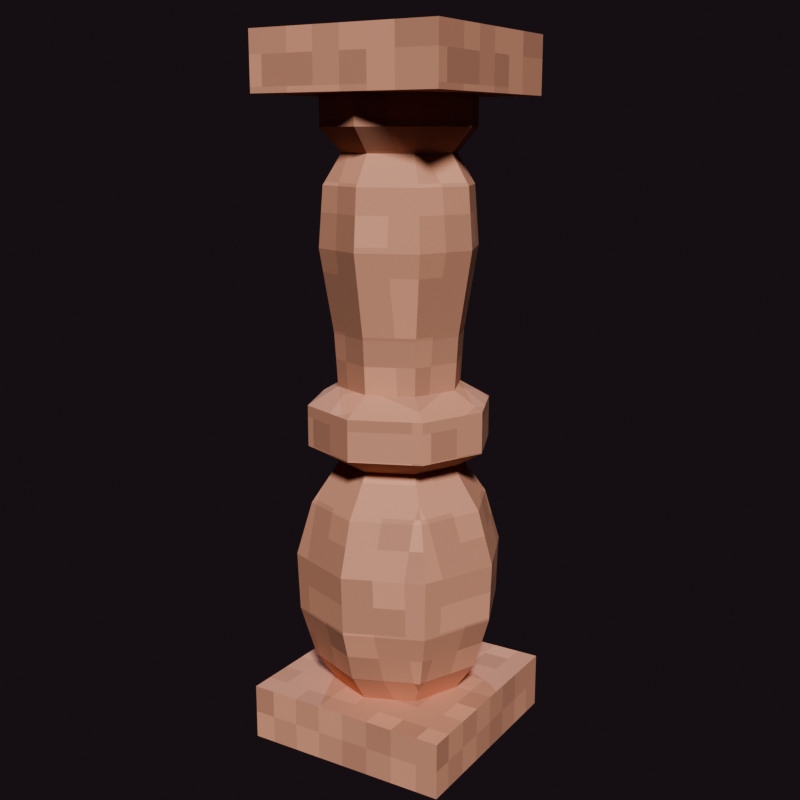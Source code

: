 # Source: baluster.blend  (saved by Blender 5.3.31; exported with 4.5.12 LTS)
import bpy
from mathutils import Matrix  # noqa: F401  (used for matrix-valued properties, if any)

bpy.ops.wm.read_factory_settings(use_empty=True)
scene = bpy.context.scene
scene.name = 'Scene'

# ---- collections
col_baluster = bpy.data.collections.new('baluster'); scene.collection.children.link(col_baluster)
col_preview = bpy.data.collections.new('_Preview'); scene.collection.children.link(col_preview)

# ---- images (referenced by path relative to the original .blend; pixels are not part of the script)
import os
ASSET_DIR = os.environ.get("B2B_ASSET_DIR", "")  # directory of the original .blend (textures are referenced by path, not embedded)
HERE = os.path.dirname(os.path.abspath(__file__))  # packed textures are extracted next to this script under _unpacked/

def load_image(name, relpath, width, height, colorspace="sRGB"):
    """Load a texture the original file referenced (path relative to the .blend, or extracted next to this script)."""
    p = next((c for c in (os.path.join(HERE, relpath), os.path.join(ASSET_DIR, relpath)) if relpath and os.path.exists(c)), "")
    if p:
        img = bpy.data.images.load(p, check_existing=True)
        img.name = name
    else:  # same state as the original file: an image datablock whose file is absent (Cycles renders it pink)
        img = bpy.data.images.new(name, width, height)
        img.source = "FILE"
        img.filepath = "//" + (relpath or name)
    img.colorspace_settings.name = colorspace
    return img
img_px_stone = load_image('px_Stone', '_unpacked/px_Stone.a92e2a71.png', 32, 32, 'sRGB')

# ---- materials (node trees are filled in below, after node groups)
mat_stone = bpy.data.materials.new('Stone')
mat_stone.diffuse_color = (0.6514, 0.3231, 0.2159, 1.0)

# ---- material node trees
mat_stone.use_nodes = True; mat_stone.node_tree.nodes.clear()
_N = mat_stone.node_tree.nodes; _L = mat_stone.node_tree.links
n0 = _N.new('ShaderNodeBsdfPrincipled'); n0.name = 'Principled BSDF'; n0.location = (-200, 100)
n0.inputs[2].default_value = 0.8
n0.inputs[10].default_value = 0.005
n1 = _N.new('ShaderNodeOutputMaterial'); n1.name = 'Material Output'; n1.location = (200, 100)
n2 = _N.new('ShaderNodeTexImage'); n2.name = 'Image Texture'; n2.location = (0, 0)
n2.image = img_px_stone
n2.interpolation = 'Closest'
_L.new(n0.outputs[0], n1.inputs[0])
_L.new(n2.outputs[0], n0.inputs[0])
n1.is_active_output = True

# ---- world
world_world = bpy.data.worlds.new('World'); scene.world = world_world
world_world.use_nodes = True; world_world.node_tree.nodes.clear()
_N = world_world.node_tree.nodes; _L = world_world.node_tree.links
n0 = _N.new('ShaderNodeBackground'); n0.name = 'Background'; n0.location = (-200, 100)
n0.inputs[0].default_value = (0.02315, 0.016, 0.02122, 1.0)
n0.inputs[1].default_value = 0.8
n1 = _N.new('ShaderNodeOutputWorld'); n1.name = 'World Output'; n1.location = (200, 100)
_L.new(n0.outputs[0], n1.inputs[0])
n1.is_active_output = True

# ---- cameras
cam_previewcam = bpy.data.cameras.new('PreviewCam')

# ---- lights
light_previewsun = bpy.data.lights.new('PreviewSun', 'SUN')
light_previewsun.angle = 0.1396
light_previewsun.energy = 3.0
light_previewfill = bpy.data.lights.new('PreviewFill', 'SUN')
light_previewfill.color = (0.7, 0.75, 1.0)
light_previewfill.energy = 0.8

# ---- meshes
me_baluster = bpy.data.meshes.new('Baluster')
me_baluster.from_pydata([(-0.095, -0.095, 0.0), (-0.095, -0.095, 0.05), (-0.095, 0.095, 0.0), (-0.095, 0.095, 0.05), (0.095, -0.095, 0.0), (0.095, -0.095, 0.05), (0.095, 0.095, 0.0), (0.095, 0.095, 0.05), (0.06, 0.0, 0.05), (0.04243, 0.04243, 0.05), (3.674e-18, 0.06, 0.05), (-0.04243, 0.04243, 0.05), (-0.06, 7.348e-18, 0.05), (-0.04243, -0.04243, 0.05), (-1.102e-17, -0.06, 0.05), (0.04243, -0.04243, 0.05), (0.078, 0.0, 0.076), (0.05515, 0.05515, 0.076), (4.776e-18, 0.078, 0.076), (-0.05515, 0.05515, 0.076), (-0.078, 9.552e-18, 0.076), (-0.05515, -0.05515, 0.076), (-1.433e-17, -0.078, 0.076), (0.05515, -0.05515, 0.076), (0.092, 0.0, 0.1228), (0.06505, 0.06505, 0.1228), (5.633e-18, 0.092, 0.1228), (-0.06505, 0.06505, 0.1228), (-0.092, 1.127e-17, 0.1228), (-0.06505, -0.06505, 0.1228), (-1.69e-17, -0.092, 0.1228), (0.06505, -0.06505, 0.1228), (0.094, 0.0, 0.1748), (0.06647, 0.06647, 0.1748), (5.756e-18, 0.094, 0.1748), (-0.06647, 0.06647, 0.1748), (-0.094, 1.151e-17, 0.1748), (-0.06647, -0.06647, 0.1748), (-1.727e-17, -0.094, 0.1748), (0.06647, -0.06647, 0.1748), (0.08, 0.0, 0.2216), (0.05657, 0.05657, 0.2216), (4.899e-18, 0.08, 0.2216), (-0.05657, 0.05657, 0.2216), (-0.08, 9.797e-18, 0.2216), (-0.05657, -0.05657, 0.2216), (-1.47e-17, -0.08, 0.2216), (0.05657, -0.05657, 0.2216), (0.055, 0.0, 0.258), (0.03889, 0.03889, 0.258), (3.368e-18, 0.055, 0.258), (-0.03889, 0.03889, 0.258), (-0.055, 6.736e-18, 0.258), (-0.03889, -0.03889, 0.258), (-1.01e-17, -0.055, 0.258), (0.03889, -0.03889, 0.258), (0.082, 0.0, 0.2736), (0.05798, 0.05798, 0.2736), (5.021e-18, 0.082, 0.2736), (-0.05798, 0.05798, 0.2736), (-0.082, 1.004e-17, 0.2736), (-0.05798, -0.05798, 0.2736), (-1.506e-17, -0.082, 0.2736), (0.05798, -0.05798, 0.2736), (0.082, 0.0, 0.31), (0.05798, 0.05798, 0.31), (5.021e-18, 0.082, 0.31), (-0.05798, 0.05798, 0.31), (-0.082, 1.004e-17, 0.31), (-0.05798, -0.05798, 0.31), (-1.506e-17, -0.082, 0.31), (0.05798, -0.05798, 0.31), (0.055, 0.0, 0.3256), (0.03889, 0.03889, 0.3256), (3.368e-18, 0.055, 0.3256), (-0.03889, 0.03889, 0.3256), (-0.055, 6.736e-18, 0.3256), (-0.03889, -0.03889, 0.3256), (-1.01e-17, -0.055, 0.3256), (0.03889, -0.03889, 0.3256), (0.058, 0.0, 0.3724), (0.04101, 0.04101, 0.3724), (3.551e-18, 0.058, 0.3724), (-0.04101, 0.04101, 0.3724), (-0.058, 7.103e-18, 0.3724), (-0.04101, -0.04101, 0.3724), (-1.065e-17, -0.058, 0.3724), (0.04101, -0.04101, 0.3724), (0.07, 0.0, 0.4452), (0.0495, 0.0495, 0.4452), (4.286e-18, 0.07, 0.4452), (-0.0495, 0.0495, 0.4452), (-0.07, 8.573e-18, 0.4452), (-0.0495, -0.0495, 0.4452), (-1.286e-17, -0.07, 0.4452), (0.0495, -0.0495, 0.4452), (0.066, 0.0, 0.4972), (0.04667, 0.04667, 0.4972), (4.041e-18, 0.066, 0.4972), (-0.04667, 0.04667, 0.4972), (-0.066, 8.083e-18, 0.4972), (-0.04667, -0.04667, 0.4972), (-1.212e-17, -0.066, 0.4972), (0.04667, -0.04667, 0.4972), (0.05, 0.0, 0.5232), (0.03536, 0.03536, 0.5232), (3.062e-18, 0.05, 0.5232), (-0.03536, 0.03536, 0.5232), (-0.05, 6.123e-18, 0.5232), (-0.03536, -0.03536, 0.5232), (-9.185e-18, -0.05, 0.5232), (0.03536, -0.03536, 0.5232), (0.068, 0.0, 0.544), (0.04808, 0.04808, 0.544), (4.164e-18, 0.068, 0.544), (-0.04808, 0.04808, 0.544), (-0.068, 8.328e-18, 0.544), (-0.04808, -0.04808, 0.544), (-1.249e-17, -0.068, 0.544), (0.04808, -0.04808, 0.544), (0.068, 0.0, 0.57), (0.04808, 0.04808, 0.57), (4.164e-18, 0.068, 0.57), (-0.04808, 0.04808, 0.57), (-0.068, 8.328e-18, 0.57), (-0.04808, -0.04808, 0.57), (-1.249e-17, -0.068, 0.57), (0.04808, -0.04808, 0.57), (-0.0874, -0.0874, 0.57), (-0.0874, -0.0874, 0.62), (-0.0874, 0.0874, 0.57), (-0.0874, 0.0874, 0.62), (0.0874, -0.0874, 0.57), (0.0874, -0.0874, 0.62), (0.0874, 0.0874, 0.57), (0.0874, 0.0874, 0.62)], [], [(0, 1, 3, 2), (2, 3, 7, 6), (6, 7, 5, 4), (4, 5, 1, 0), (2, 6, 4, 0), (7, 3, 1, 5), (8, 9, 17, 16), (9, 10, 18, 17), (10, 11, 19, 18), (11, 12, 20, 19), (12, 13, 21, 20), (13, 14, 22, 21), (14, 15, 23, 22), (15, 8, 16, 23), (16, 17, 25, 24), (17, 18, 26, 25), (18, 19, 27, 26), (19, 20, 28, 27), (20, 21, 29, 28), (21, 22, 30, 29), (22, 23, 31, 30), (23, 16, 24, 31), (24, 25, 33, 32), (25, 26, 34, 33), (26, 27, 35, 34), (27, 28, 36, 35), (28, 29, 37, 36), (29, 30, 38, 37), (30, 31, 39, 38), (31, 24, 32, 39), (32, 33, 41, 40), (33, 34, 42, 41), (34, 35, 43, 42), (35, 36, 44, 43), (36, 37, 45, 44), (37, 38, 46, 45), (38, 39, 47, 46), (39, 32, 40, 47), (40, 41, 49, 48), (41, 42, 50, 49), (42, 43, 51, 50), (43, 44, 52, 51), (44, 45, 53, 52), (45, 46, 54, 53), (46, 47, 55, 54), (47, 40, 48, 55), (48, 49, 57, 56), (49, 50, 58, 57), (50, 51, 59, 58), (51, 52, 60, 59), (52, 53, 61, 60), (53, 54, 62, 61), (54, 55, 63, 62), (55, 48, 56, 63), (56, 57, 65, 64), (57, 58, 66, 65), (58, 59, 67, 66), (59, 60, 68, 67), (60, 61, 69, 68), (61, 62, 70, 69), (62, 63, 71, 70), (63, 56, 64, 71), (64, 65, 73, 72), (65, 66, 74, 73), (66, 67, 75, 74), (67, 68, 76, 75), (68, 69, 77, 76), (69, 70, 78, 77), (70, 71, 79, 78), (71, 64, 72, 79), (72, 73, 81, 80), (73, 74, 82, 81), (74, 75, 83, 82), (75, 76, 84, 83), (76, 77, 85, 84), (77, 78, 86, 85), (78, 79, 87, 86), (79, 72, 80, 87), (80, 81, 89, 88), (81, 82, 90, 89), (82, 83, 91, 90), (83, 84, 92, 91), (84, 85, 93, 92), (85, 86, 94, 93), (86, 87, 95, 94), (87, 80, 88, 95), (88, 89, 97, 96), (89, 90, 98, 97), (90, 91, 99, 98), (91, 92, 100, 99), (92, 93, 101, 100), (93, 94, 102, 101), (94, 95, 103, 102), (95, 88, 96, 103), (96, 97, 105, 104), (97, 98, 106, 105), (98, 99, 107, 106), (99, 100, 108, 107), (100, 101, 109, 108), (101, 102, 110, 109), (102, 103, 111, 110), (103, 96, 104, 111), (104, 105, 113, 112), (105, 106, 114, 113), (106, 107, 115, 114), (107, 108, 116, 115), (108, 109, 117, 116), (109, 110, 118, 117), (110, 111, 119, 118), (111, 104, 112, 119), (112, 113, 121, 120), (113, 114, 122, 121), (114, 115, 123, 122), (115, 116, 124, 123), (116, 117, 125, 124), (117, 118, 126, 125), (118, 119, 127, 126), (119, 112, 120, 127), (15, 14, 13, 12, 11, 10, 9, 8), (120, 121, 122, 123, 124, 125, 126, 127), (128, 129, 131, 130), (130, 131, 135, 134), (134, 135, 133, 132), (132, 133, 129, 128), (130, 134, 132, 128), (135, 131, 129, 133)])
_uv = me_baluster.uv_layers.new(name='UVMap')
_uv.uv.foreach_set('vector', [-0.1187, 0.0, -0.1187, 0.0625, 0.1187, 0.0625, 0.1187, 0.0, -0.1187, 0.0, -0.1187, 0.0625, 0.1187, 0.0625, 0.1187, 0.0, 0.1187, 0.0, 0.1187, 0.0625, -0.1187, 0.0625, -0.1187, 0.0, 0.1187, 0.0, 0.1187, 0.0625, -0.1187, 0.0625, -0.1187, 0.0, -0.1187, 0.1187, 0.1187, 0.1187, 0.1187, -0.1187, -0.1187, -0.1187, 0.1187, 0.1187, -0.1187, 0.1187, -0.1187, -0.1187, 0.1187, -0.1187, 0.0, 0.0625, 0.05303, 0.0625, 0.06894, 0.095, 0.0, 0.095, 0.05303, 0.0625, 4.592e-18, 0.0625, 5.97e-18, 0.095, 0.06894, 0.095, 4.592e-18, 0.0625, -0.05303, 0.0625, -0.06894, 0.095, 5.97e-18, 0.095, 0.05303, 0.0625, 9.185e-18, 0.0625, 1.194e-17, 0.095, 0.06894, 0.095, 9.185e-18, 0.0625, -0.05303, 0.0625, -0.06894, 0.095, 1.194e-17, 0.095, -0.05303, 0.0625, -1.378e-17, 0.0625, -1.791e-17, 0.095, -0.06894, 0.095, -1.378e-17, 0.0625, 0.05303, 0.0625, 0.06894, 0.095, -1.791e-17, 0.095, -0.05303, 0.0625, 0.0, 0.0625, 0.0, 0.095, -0.06894, 0.095, 0.0, 0.095, 0.06894, 0.095, 0.08132, 0.1535, 0.0, 0.1535, 0.06894, 0.095, 5.97e-18, 0.095, 7.042e-18, 0.1535, 0.08132, 0.1535, 5.97e-18, 0.095, -0.06894, 0.095, -0.08132, 0.1535, 7.042e-18, 0.1535, 0.06894, 0.095, 1.194e-17, 0.095, 1.408e-17, 0.1535, 0.08132, 0.1535, 1.194e-17, 0.095, -0.06894, 0.095, -0.08132, 0.1535, 1.408e-17, 0.1535, -0.06894, 0.095, -1.791e-17, 0.095, -2.113e-17, 0.1535, -0.08132, 0.1535, -1.791e-17, 0.095, 0.06894, 0.095, 0.08132, 0.1535, -2.113e-17, 0.1535, -0.06894, 0.095, 0.0, 0.095, 0.0, 0.1535, -0.08132, 0.1535, 0.0, 0.1535, 0.08132, 0.1535, 0.08309, 0.2185, 0.0, 0.2185, 0.08132, 0.1535, 7.042e-18, 0.1535, 7.195e-18, 0.2185, 0.08309, 0.2185, 7.042e-18, 0.1535, -0.08132, 0.1535, -0.08309, 0.2185, 7.195e-18, 0.2185, 0.08132, 0.1535, 1.408e-17, 0.1535, 1.439e-17, 0.2185, 0.08309, 0.2185, 1.408e-17, 0.1535, -0.08132, 0.1535, -0.08309, 0.2185, 1.439e-17, 0.2185, -0.08132, 0.1535, -2.113e-17, 0.1535, -2.158e-17, 0.2185, -0.08309, 0.2185, -2.113e-17, 0.1535, 0.08132, 0.1535, 0.08309, 0.2185, -2.158e-17, 0.2185, -0.08132, 0.1535, 0.0, 0.1535, 0.0, 0.2185, -0.08309, 0.2185, 0.0, 0.2185, 0.08309, 0.2185, 0.07071, 0.277, 0.0, 0.277, 0.08309, 0.2185, 7.195e-18, 0.2185, 6.123e-18, 0.277, 0.07071, 0.277, 7.195e-18, 0.2185, -0.08309, 0.2185, -0.07071, 0.277, 6.123e-18, 0.277, 0.08309, 0.2185, 1.439e-17, 0.2185, 1.225e-17, 0.277, 0.07071, 0.277, 1.439e-17, 0.2185, -0.08309, 0.2185, -0.07071, 0.277, 1.225e-17, 0.277, -0.08309, 0.2185, -2.158e-17, 0.2185, -1.837e-17, 0.277, -0.07071, 0.277, -2.158e-17, 0.2185, 0.08309, 0.2185, 0.07071, 0.277, -1.837e-17, 0.277, -0.08309, 0.2185, 0.0, 0.2185, 0.0, 0.277, -0.07071, 0.277, 0.0, 0.277, 0.07071, 0.277, 0.04861, 0.3225, 0.0, 0.3225, 0.07071, 0.277, 6.123e-18, 0.277, 4.21e-18, 0.3225, 0.04861, 0.3225, 6.123e-18, 0.277, -0.07071, 0.277, -0.04861, 0.3225, 4.21e-18, 0.3225, 0.07071, 0.277, 1.225e-17, 0.277, 8.419e-18, 0.3225, 0.04861, 0.3225, 1.225e-17, 0.277, -0.07071, 0.277, -0.04861, 0.3225, 8.419e-18, 0.3225, -0.07071, 0.277, -1.837e-17, 0.277, -1.263e-17, 0.3225, -0.04861, 0.3225, -1.837e-17, 0.277, 0.07071, 0.277, 0.04861, 0.3225, -1.263e-17, 0.3225, -0.07071, 0.277, 0.0, 0.277, 0.0, 0.3225, -0.04861, 0.3225, 0.06875, 0.0, 0.04861, 0.04861, 0.07248, 0.07248, 0.1025, 0.0, 0.04861, 0.04861, 4.21e-18, 0.06875, 6.276e-18, 0.1025, 0.07248, 0.07248, 4.21e-18, 0.06875, -0.04861, 0.04861, -0.07248, 0.07248, 6.276e-18, 0.1025, -0.04861, 0.04861, -0.06875, 8.419e-18, -0.1025, 1.255e-17, -0.07248, 0.07248, -0.06875, 8.419e-18, -0.04861, -0.04861, -0.07248, -0.07248, -0.1025, 1.255e-17, -0.04861, -0.04861, -1.263e-17, -0.06875, -1.883e-17, -0.1025, -0.07248, -0.07248, -1.263e-17, -0.06875, 0.04861, -0.04861, 0.07248, -0.07248, -1.883e-17, -0.1025, 0.04861, -0.04861, 0.06875, 0.0, 0.1025, 0.0, 0.07248, -0.07248, 0.0, 0.342, 0.07248, 0.342, 0.07248, 0.3875, 0.0, 0.3875, 0.07248, 0.342, 6.276e-18, 0.342, 6.276e-18, 0.3875, 0.07248, 0.3875, 6.276e-18, 0.342, -0.07248, 0.342, -0.07248, 0.3875, 6.276e-18, 0.3875, 0.07248, 0.342, 1.255e-17, 0.342, 1.255e-17, 0.3875, 0.07248, 0.3875, 1.255e-17, 0.342, -0.07248, 0.342, -0.07248, 0.3875, 1.255e-17, 0.3875, -0.07248, 0.342, -1.883e-17, 0.342, -1.883e-17, 0.3875, -0.07248, 0.3875, -1.883e-17, 0.342, 0.07248, 0.342, 0.07248, 0.3875, -1.883e-17, 0.3875, -0.07248, 0.342, 0.0, 0.342, 0.0, 0.3875, -0.07248, 0.3875, 0.1025, 0.0, 0.07248, 0.07248, 0.04861, 0.04861, 0.06875, 0.0, 0.07248, 0.07248, 6.276e-18, 0.1025, 4.21e-18, 0.06875, 0.04861, 0.04861, 6.276e-18, 0.1025, -0.07248, 0.07248, -0.04861, 0.04861, 4.21e-18, 0.06875, -0.07248, 0.07248, -0.1025, 1.255e-17, -0.06875, 8.419e-18, -0.04861, 0.04861, -0.1025, 1.255e-17, -0.07248, -0.07248, -0.04861, -0.04861, -0.06875, 8.419e-18, -0.07248, -0.07248, -1.883e-17, -0.1025, -1.263e-17, -0.06875, -0.04861, -0.04861, -1.883e-17, -0.1025, 0.07248, -0.07248, 0.04861, -0.04861, -1.263e-17, -0.06875, 0.07248, -0.07248, 0.1025, 0.0, 0.06875, 0.0, 0.04861, -0.04861, 0.0, 0.407, 0.04861, 0.407, 0.05127, 0.4655, 0.0, 0.4655, 0.04861, 0.407, 4.21e-18, 0.407, 4.439e-18, 0.4655, 0.05127, 0.4655, 4.21e-18, 0.407, -0.04861, 0.407, -0.05127, 0.4655, 4.439e-18, 0.4655, 0.04861, 0.407, 8.419e-18, 0.407, 8.879e-18, 0.4655, 0.05127, 0.4655, 8.419e-18, 0.407, -0.04861, 0.407, -0.05127, 0.4655, 8.879e-18, 0.4655, -0.04861, 0.407, -1.263e-17, 0.407, -1.332e-17, 0.4655, -0.05127, 0.4655, -1.263e-17, 0.407, 0.04861, 0.407, 0.05127, 0.4655, -1.332e-17, 0.4655, -0.04861, 0.407, 0.0, 0.407, 0.0, 0.4655, -0.05127, 0.4655, 0.0, 0.4655, 0.05127, 0.4655, 0.06187, 0.5565, 0.0, 0.5565, 0.05127, 0.4655, 4.439e-18, 0.4655, 5.358e-18, 0.5565, 0.06187, 0.5565, 4.439e-18, 0.4655, -0.05127, 0.4655, -0.06187, 0.5565, 5.358e-18, 0.5565, 0.05127, 0.4655, 8.879e-18, 0.4655, 1.072e-17, 0.5565, 0.06187, 0.5565, 8.879e-18, 0.4655, -0.05127, 0.4655, -0.06187, 0.5565, 1.072e-17, 0.5565, -0.05127, 0.4655, -1.332e-17, 0.4655, -1.607e-17, 0.5565, -0.06187, 0.5565, -1.332e-17, 0.4655, 0.05127, 0.4655, 0.06187, 0.5565, -1.607e-17, 0.5565, -0.05127, 0.4655, 0.0, 0.4655, 0.0, 0.5565, -0.06187, 0.5565, 0.0, 0.5565, 0.06187, 0.5565, 0.05834, 0.6215, 0.0, 0.6215, 0.06187, 0.5565, 5.358e-18, 0.5565, 5.052e-18, 0.6215, 0.05834, 0.6215, 5.358e-18, 0.5565, -0.06187, 0.5565, -0.05834, 0.6215, 5.052e-18, 0.6215, 0.06187, 0.5565, 1.072e-17, 0.5565, 1.01e-17, 0.6215, 0.05834, 0.6215, 1.072e-17, 0.5565, -0.06187, 0.5565, -0.05834, 0.6215, 1.01e-17, 0.6215, -0.06187, 0.5565, -1.607e-17, 0.5565, -1.516e-17, 0.6215, -0.05834, 0.6215, -1.607e-17, 0.5565, 0.06187, 0.5565, 0.05834, 0.6215, -1.516e-17, 0.6215, -0.06187, 0.5565, 0.0, 0.5565, 0.0, 0.6215, -0.05834, 0.6215, 0.0, 0.6215, 0.05834, 0.6215, 0.04419, 0.654, 0.0, 0.654, 0.05834, 0.6215, 5.052e-18, 0.6215, 3.827e-18, 0.654, 0.04419, 0.654, 5.052e-18, 0.6215, -0.05834, 0.6215, -0.04419, 0.654, 3.827e-18, 0.654, 0.05834, 0.6215, 1.01e-17, 0.6215, 7.654e-18, 0.654, 0.04419, 0.654, 1.01e-17, 0.6215, -0.05834, 0.6215, -0.04419, 0.654, 7.654e-18, 0.654, -0.05834, 0.6215, -1.516e-17, 0.6215, -1.148e-17, 0.654, -0.04419, 0.654, -1.516e-17, 0.6215, 0.05834, 0.6215, 0.04419, 0.654, -1.148e-17, 0.654, -0.05834, 0.6215, 0.0, 0.6215, 0.0, 0.654, -0.04419, 0.654, 0.0, 0.654, 0.04419, 0.654, 0.0601, 0.68, 0.0, 0.68, 0.04419, 0.654, 3.827e-18, 0.654, 5.205e-18, 0.68, 0.0601, 0.68, 3.827e-18, 0.654, -0.04419, 0.654, -0.0601, 0.68, 5.205e-18, 0.68, 0.04419, 0.654, 7.654e-18, 0.654, 1.041e-17, 0.68, 0.0601, 0.68, 7.654e-18, 0.654, -0.04419, 0.654, -0.0601, 0.68, 1.041e-17, 0.68, -0.04419, 0.654, -1.148e-17, 0.654, -1.561e-17, 0.68, -0.0601, 0.68, -1.148e-17, 0.654, 0.04419, 0.654, 0.0601, 0.68, -1.561e-17, 0.68, -0.04419, 0.654, 0.0, 0.654, 0.0, 0.68, -0.0601, 0.68, 0.0, 0.68, 0.0601, 0.68, 0.0601, 0.7125, 0.0, 0.7125, 0.0601, 0.68, 5.205e-18, 0.68, 5.205e-18, 0.7125, 0.0601, 0.7125, 5.205e-18, 0.68, -0.0601, 0.68, -0.0601, 0.7125, 5.205e-18, 0.7125, 0.0601, 0.68, 1.041e-17, 0.68, 1.041e-17, 0.7125, 0.0601, 0.7125, 1.041e-17, 0.68, -0.0601, 0.68, -0.0601, 0.7125, 1.041e-17, 0.7125, -0.0601, 0.68, -1.561e-17, 0.68, -1.561e-17, 0.7125, -0.0601, 0.7125, -1.561e-17, 0.68, 0.0601, 0.68, 0.0601, 0.7125, -1.561e-17, 0.7125, -0.0601, 0.68, 0.0, 0.68, 0.0, 0.7125, -0.0601, 0.7125, 0.05303, -0.05303, -1.378e-17, -0.075, -0.05303, -0.05303, -0.075, 9.185e-18, -0.05303, 0.05303, 4.592e-18, 0.075, 0.05303, 0.05303, 0.075, 0.0, 0.085, 0.0, 0.0601, 0.0601, 5.205e-18, 0.085, -0.0601, 0.0601, -0.085, 1.041e-17, -0.0601, -0.0601, -1.561e-17, -0.085, 0.0601, -0.0601, -0.1092, 0.7125, -0.1092, 0.775, 0.1092, 0.775, 0.1092, 0.7125, -0.1092, 0.7125, -0.1092, 0.775, 0.1092, 0.775, 0.1092, 0.7125, 0.1092, 0.7125, 0.1092, 0.775, -0.1092, 0.775, -0.1092, 0.7125, 0.1092, 0.7125, 0.1092, 0.775, -0.1092, 0.775, -0.1092, 0.7125, -0.1092, 0.1092, 0.1092, 0.1092, 0.1092, -0.1092, -0.1092, -0.1092, 0.1092, 0.1092, -0.1092, 0.1092, -0.1092, -0.1092, 0.1092, -0.1092])
me_baluster.materials.append(mat_stone)
me_baluster.update()

# ---- objects
ob_baluster = bpy.data.objects.new('Baluster', me_baluster)
ob_previewcam = bpy.data.objects.new('PreviewCam', cam_previewcam)
ob_previewsun = bpy.data.objects.new('PreviewSun', light_previewsun)
ob_previewfill = bpy.data.objects.new('PreviewFill', light_previewfill)

# ---- transforms, parenting, visibility, modifiers, constraints
ob_baluster.location = (0.0, 0.0, 0.0)
ob_previewcam.location = (0.5051, -0.8082, 0.5373)
ob_previewcam.rotation_euler = (1.337, 3.381e-08, 0.5586)
ob_previewsun.location = (0.0, 0.0, 0.0)
ob_previewsun.rotation_euler = (0.8727, 0.0, 0.6109)
ob_previewfill.location = (0.0, 0.0, 0.0)
ob_previewfill.rotation_euler = (1.047, 0.0, -2.443)

# ---- collection membership
col_baluster.objects.link(ob_baluster)
col_preview.objects.link(ob_previewcam)
col_preview.objects.link(ob_previewsun)
col_preview.objects.link(ob_previewfill)

# ---- scene / render settings (as saved in the file)
scene.camera = ob_previewcam
scene.frame_start = 1; scene.frame_end = 250; scene.frame_set(1)
scene.render.engine = 'BLENDER_EEVEE_NEXT'
scene.render.resolution_x = 128
scene.render.resolution_y = 128
scene.render.filter_size = 0.5
scene.render.bake_bias = 0.0
scene.render.bake_samples = 0
scene.render.compositor_device = 'GPU'
scene.eevee.taa_render_samples = 32
scene.eevee.use_volume_custom_range = False
scene.eevee.fast_gi_thickness_near = 0.1
scene.eevee.fast_gi_thickness_far = 0.0
scene.eevee.ray_tracing_options.screen_trace_thickness = 0.1
scene.eevee.use_raytracing = True
scene.view_settings.look = 'AgX - Medium High Contrast'
bpy.context.view_layer.update()
